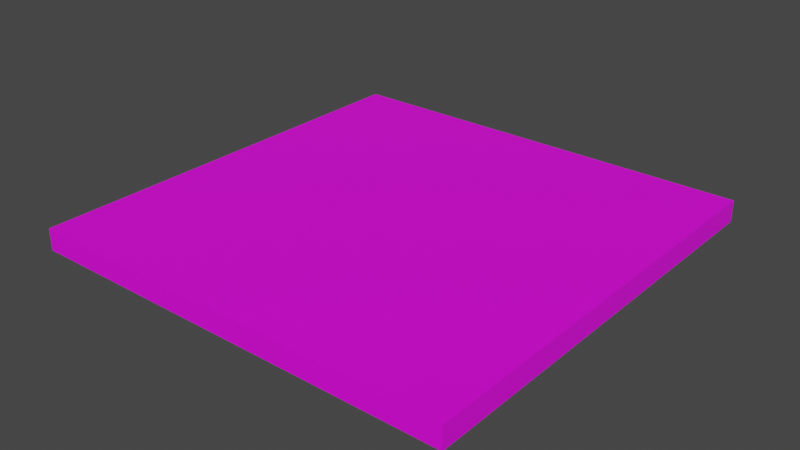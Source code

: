 # Source: M01_T16h05_D0.2.blend  (saved by Blender 3.3.6; exported with 4.5.12 LTS)
import bpy
from mathutils import Matrix  # noqa: F401  (used for matrix-valued properties, if any)

bpy.ops.wm.read_factory_settings(use_empty=True)
scene = bpy.context.scene
scene.name = 'Scene'

# ---- collections
col_collection = bpy.data.collections.new('Collection'); scene.collection.children.link(col_collection)

# ---- images (referenced by path relative to the original .blend; pixels are not part of the script)
import os
ASSET_DIR = os.environ.get("B2B_ASSET_DIR", "")  # directory of the original .blend (textures are referenced by path, not embedded)
HERE = os.path.dirname(os.path.abspath(__file__))  # packed textures are extracted next to this script under _unpacked/

def load_image(name, relpath, width, height, colorspace="sRGB"):
    """Load a texture the original file referenced (path relative to the .blend, or extracted next to this script)."""
    p = next((c for c in (os.path.join(HERE, relpath), os.path.join(ASSET_DIR, relpath)) if relpath and os.path.exists(c)), "")
    if p:
        img = bpy.data.images.load(p, check_existing=True)
        img.name = name
    else:  # same state as the original file: an image datablock whose file is absent (Cycles renders it pink)
        img = bpy.data.images.new(name, width, height)
        img.source = "FILE"
        img.filepath = "//" + (relpath or name)
    img.colorspace_settings.name = colorspace
    return img
img_m01_t16h05_s5000_png = load_image('M01_T16h05_S5000.png', 'M01_T16h05_S5000.png', 1024, 1024, 'sRGB')

# ---- materials (node trees are filled in below, after node groups)
mat_material = bpy.data.materials.new('Material')
mat_material.alpha_threshold = 0.0
mat_material.use_transparent_shadow = False
mat_material.roughness = 0.5
mat_material.line_color = (0.0, 0.0, 0.0, 1.0)

# ---- material node trees
mat_material.use_nodes = True; mat_material.node_tree.nodes.clear()
_N = mat_material.node_tree.nodes; _L = mat_material.node_tree.links
n0 = _N.new('ShaderNodeOutputMaterial'); n0.name = 'Material Output'; n0.location = (300, 300)
n1 = _N.new('ShaderNodeBsdfPrincipled'); n1.name = 'Principled BSDF'; n1.location = (10, 300)
n1.distribution = 'GGX'
n1.subsurface_method = 'RANDOM_WALK_SKIN'
n1.inputs[3].default_value = 1.45
n1.inputs[27].default_value = (0.0, 0.0, 0.0, 1.0)
n1.inputs[28].default_value = 1.0
n2 = _N.new('ShaderNodeTexImage'); n2.name = 'Image Texture'; n2.location = (-280, 280)
n2.image = img_m01_t16h05_s5000_png
_L.new(n1.outputs[0], n0.inputs[0])
_L.new(n2.outputs[0], n1.inputs[0])
n0.is_active_output = True

# ---- world
world_world = bpy.data.worlds.new('World'); scene.world = world_world
world_world.use_nodes = True; world_world.node_tree.nodes.clear()
_N = world_world.node_tree.nodes; _L = world_world.node_tree.links
n0 = _N.new('ShaderNodeOutputWorld'); n0.name = 'World Output'; n0.location = (300, 300)
n1 = _N.new('ShaderNodeBackground'); n1.name = 'Background'; n1.location = (10, 300)
n1.inputs[0].default_value = (0.05088, 0.05088, 0.05088, 1.0)
_L.new(n1.outputs[0], n0.inputs[0])
n0.is_active_output = True
world_world.color = (0.05088, 0.05088, 0.05088)
world_world.use_sun_shadow = False
world_world.sun_shadow_jitter_overblur = 0.0

# ---- meshes
me_cube = bpy.data.meshes.new('Cube')
me_cube.from_pydata([(1.0, 1.0, 1.0), (1.0, 1.0, -1.0), (1.0, -1.0, 1.0), (1.0, -1.0, -1.0), (-1.0, 1.0, 1.0), (-1.0, 1.0, -1.0), (-1.0, -1.0, 1.0), (-1.0, -1.0, -1.0)], [], [(0, 4, 6, 2), (3, 2, 6, 7), (7, 6, 4, 5), (5, 1, 3, 7), (1, 0, 2, 3), (5, 4, 0, 1)])
_uv = me_cube.uv_layers.new(name='UVMap')
_uv.uv.foreach_set('vector', [0.0, 0.0, 0.3333, 0.0, 0.3333, 0.3333, 0.0, 0.3333, 0.3333, 0.3333, 0.3333, 0.6667, 0.0, 0.6667, 0.0, 0.3333, 0.6667, 0.0, 0.6667, 0.3333, 0.3333, 0.3333, 0.3333, 0.0, 1.192e-07, 1.192e-07, 1.0, 1.192e-07, 1.0, 1.0, 1.192e-07, 1.0, 0.3333, 0.6667, 0.3333, 1.0, 0.0, 1.0, 0.0, 0.6667, 1.0, 0.0, 1.0, 0.3333, 0.6667, 0.3333, 0.6667, 0.0])
me_cube.materials.append(mat_material)
me_cube.use_mirror_vertex_groups = False
me_cube.update()

# ---- objects
ob_cube = bpy.data.objects.new('Cube', me_cube)

# ---- transforms, parenting, visibility, modifiers, constraints
ob_cube.location = (0.0, 0.0, 0.0)
ob_cube.scale = (0.1, 0.1, 0.005)
ob_cube.lock_rotations_4d = False
ob_cube.empty_display_type = 'ARROWS'
ob_cube.lineart.crease_threshold = 0.0

# ---- collection membership
col_collection.objects.link(ob_cube)

# ---- scene / render settings (as saved in the file)
scene.frame_start = 1; scene.frame_end = 250; scene.frame_set(1)
scene.render.engine = 'BLENDER_EEVEE_NEXT'
scene.cycles.sampling_pattern = 'TABULATED_SOBOL'
scene.cycles.use_light_tree = False
scene.view_settings.view_transform = 'Filmic'
bpy.context.view_layer.update()

# ---- added for rendering (the .blend has no active camera and no usable light): camera, sun
cam_auto = bpy.data.cameras.new('AutoCamera')
cam_auto.lens = 50.0
cam_auto.sensor_width = 36.0
cam_auto.clip_end = 1000.0
ob_auto_camera = bpy.data.objects.new('AutoCamera', cam_auto)
scene.collection.objects.link(ob_auto_camera)
ob_auto_camera.location = (0.261857, -0.314228, 0.209485)
ob_auto_camera.rotation_euler = (1.09748, -7.21219e-08, 0.694738)
scene.camera = ob_auto_camera
light_auto_sun = bpy.data.lights.new('AutoSun', 'SUN')
light_auto_sun.energy = 3.0
light_auto_sun.angle = 0.0523599
ob_auto_sun = bpy.data.objects.new('AutoSun', light_auto_sun)
scene.collection.objects.link(ob_auto_sun)
ob_auto_sun.rotation_euler = (0.872665, 0.174533, 0.523599)
bpy.context.view_layer.update()

